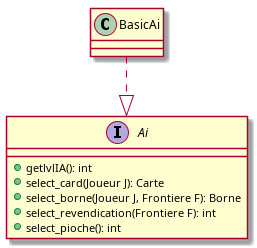

The diagram above was rendered by PlantUML. Its source (embedded in the PNG):
@startuml ai

interface Ai{
	+ getlvlIA(): int
	+ select_card(Joueur J): Carte
	+ select_borne(Joueur J, Frontiere F): Borne
	+ select_revendication(Frontiere F): int
	+ select_pioche(): int
}

class BasicAi{
}

BasicAi ..|> Ai

@enduml